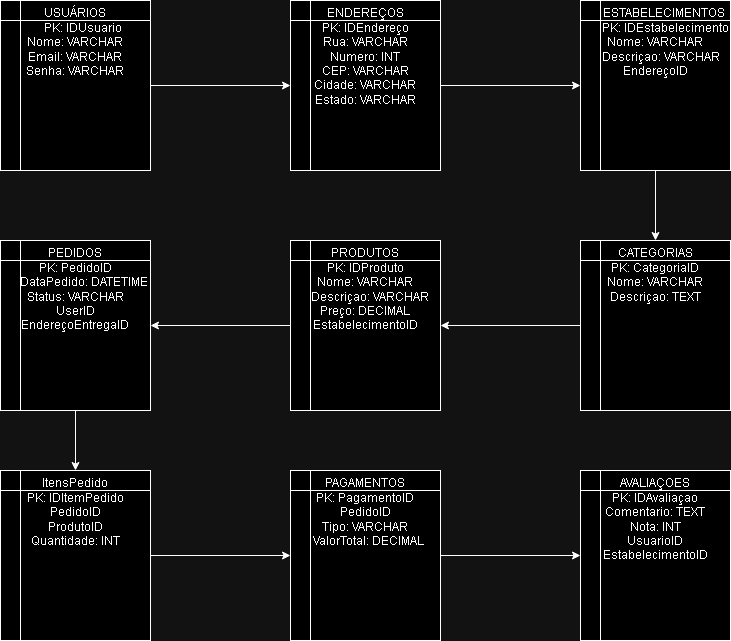

The diagram above was exported from draw.io. Its source (the exported page's mxGraphModel, read from the mxfile embedded in the PNG):
<mxGraphModel dx="1393" dy="797" grid="1" gridSize="10" guides="1" tooltips="1" connect="1" arrows="1" fold="1" page="1" pageScale="1" pageWidth="827" pageHeight="1169" math="0" shadow="0">
  <root>
    <mxCell id="0" />
    <mxCell id="1" parent="0" />
    <mxCell id="NNO0M-F3bPr31-ZXueHm-20" style="edgeStyle=orthogonalEdgeStyle;rounded=0;orthogonalLoop=1;jettySize=auto;html=1;exitX=1;exitY=0.5;exitDx=0;exitDy=0;entryX=0;entryY=0.5;entryDx=0;entryDy=0;" edge="1" parent="1" source="NNO0M-F3bPr31-ZXueHm-1" target="NNO0M-F3bPr31-ZXueHm-3">
      <mxGeometry relative="1" as="geometry" />
    </mxCell>
    <mxCell id="NNO0M-F3bPr31-ZXueHm-1" value="USUÁRIOS&lt;br&gt;&amp;nbsp; &amp;nbsp; &amp;nbsp;PK: IDUsuario&lt;br&gt;Nome: VARCHAR&lt;br&gt;Email: VARCHAR&lt;br&gt;Senha: VARCHAR&lt;br&gt;&lt;br&gt;&lt;br&gt;&lt;br&gt;&lt;br&gt;&lt;br&gt;&lt;br&gt;" style="shape=internalStorage;whiteSpace=wrap;html=1;backgroundOutline=1;dx=20;dy=20;align=center;" vertex="1" parent="1">
      <mxGeometry x="60" y="60" width="150" height="170" as="geometry" />
    </mxCell>
    <mxCell id="NNO0M-F3bPr31-ZXueHm-21" style="edgeStyle=orthogonalEdgeStyle;rounded=0;orthogonalLoop=1;jettySize=auto;html=1;exitX=1;exitY=0.5;exitDx=0;exitDy=0;" edge="1" parent="1" source="NNO0M-F3bPr31-ZXueHm-3" target="NNO0M-F3bPr31-ZXueHm-4">
      <mxGeometry relative="1" as="geometry" />
    </mxCell>
    <mxCell id="NNO0M-F3bPr31-ZXueHm-3" value="ENDEREÇOS&lt;br&gt;PK: IDEndereço&lt;br&gt;Rua: VARCHAR&lt;br&gt;Numero: INT&lt;br&gt;CEP: VARCHAR&lt;br&gt;Cidade: VARCHAR&lt;br&gt;Estado: VARCHAR&lt;br&gt;&lt;br&gt;&lt;br&gt;&lt;br&gt;&lt;br&gt;" style="shape=internalStorage;whiteSpace=wrap;html=1;backgroundOutline=1;" vertex="1" parent="1">
      <mxGeometry x="350" y="60" width="150" height="170" as="geometry" />
    </mxCell>
    <mxCell id="NNO0M-F3bPr31-ZXueHm-22" style="edgeStyle=orthogonalEdgeStyle;rounded=0;orthogonalLoop=1;jettySize=auto;html=1;exitX=0.5;exitY=1;exitDx=0;exitDy=0;entryX=0.5;entryY=0;entryDx=0;entryDy=0;" edge="1" parent="1" source="NNO0M-F3bPr31-ZXueHm-4" target="NNO0M-F3bPr31-ZXueHm-8">
      <mxGeometry relative="1" as="geometry" />
    </mxCell>
    <mxCell id="NNO0M-F3bPr31-ZXueHm-4" value="&amp;nbsp; &amp;nbsp; &amp;nbsp; ESTABELECIMENTOS&lt;br&gt;&amp;nbsp; &amp;nbsp; &amp;nbsp; &amp;nbsp;PK: IDEstabelecimento&lt;br&gt;Nome: VARCHAR&lt;br&gt;&amp;nbsp; &amp;nbsp; Descriçao: VARCHAR&lt;br&gt;EndereçoID&lt;br&gt;&lt;br&gt;&lt;br&gt;&lt;br&gt;&lt;br&gt;&lt;br&gt;&lt;br&gt;" style="shape=internalStorage;whiteSpace=wrap;html=1;backgroundOutline=1;" vertex="1" parent="1">
      <mxGeometry x="640" y="60" width="150" height="170" as="geometry" />
    </mxCell>
    <mxCell id="NNO0M-F3bPr31-ZXueHm-26" style="edgeStyle=orthogonalEdgeStyle;rounded=0;orthogonalLoop=1;jettySize=auto;html=1;exitX=1;exitY=0.5;exitDx=0;exitDy=0;entryX=0;entryY=0.5;entryDx=0;entryDy=0;" edge="1" parent="1" source="NNO0M-F3bPr31-ZXueHm-5" target="NNO0M-F3bPr31-ZXueHm-10">
      <mxGeometry relative="1" as="geometry" />
    </mxCell>
    <mxCell id="NNO0M-F3bPr31-ZXueHm-5" value="ItensPedido&lt;br&gt;PK: IDItemPedido&lt;br&gt;PedidoID&lt;br&gt;ProdutoID&lt;br&gt;Quantidade: INT&lt;br&gt;&lt;br&gt;&lt;br&gt;&lt;br&gt;&lt;br&gt;&lt;br&gt;&lt;br&gt;" style="shape=internalStorage;whiteSpace=wrap;html=1;backgroundOutline=1;" vertex="1" parent="1">
      <mxGeometry x="60" y="530" width="150" height="170" as="geometry" />
    </mxCell>
    <mxCell id="NNO0M-F3bPr31-ZXueHm-6" value="AVALIAÇOES&lt;br&gt;PK: IDAvaliaçao&lt;br&gt;Comentario: TEXT&lt;br&gt;Nota: INT&lt;br&gt;UsuarioID&lt;br&gt;EstabelecimentoID&lt;br&gt;&lt;br&gt;&lt;br&gt;&lt;br&gt;&lt;br&gt;&lt;br&gt;" style="shape=internalStorage;whiteSpace=wrap;html=1;backgroundOutline=1;" vertex="1" parent="1">
      <mxGeometry x="640" y="530" width="150" height="170" as="geometry" />
    </mxCell>
    <mxCell id="NNO0M-F3bPr31-ZXueHm-24" style="edgeStyle=orthogonalEdgeStyle;rounded=0;orthogonalLoop=1;jettySize=auto;html=1;exitX=0;exitY=0.5;exitDx=0;exitDy=0;entryX=1;entryY=0.5;entryDx=0;entryDy=0;" edge="1" parent="1" source="NNO0M-F3bPr31-ZXueHm-7" target="NNO0M-F3bPr31-ZXueHm-9">
      <mxGeometry relative="1" as="geometry" />
    </mxCell>
    <mxCell id="NNO0M-F3bPr31-ZXueHm-7" value="PRODUTOS&lt;br&gt;PK: IDProduto&lt;br&gt;Nome: VARCHAR&lt;br&gt;&amp;nbsp; &amp;nbsp;Descriçao: VARCHAR&lt;br&gt;Preço: DECIMAL&lt;br&gt;EstabelecimentoID&lt;br&gt;&lt;br&gt;&lt;br&gt;&lt;br&gt;&lt;br&gt;&lt;br&gt;" style="shape=internalStorage;whiteSpace=wrap;html=1;backgroundOutline=1;" vertex="1" parent="1">
      <mxGeometry x="350" y="300" width="150" height="170" as="geometry" />
    </mxCell>
    <mxCell id="NNO0M-F3bPr31-ZXueHm-23" style="edgeStyle=orthogonalEdgeStyle;rounded=0;orthogonalLoop=1;jettySize=auto;html=1;exitX=0;exitY=0.5;exitDx=0;exitDy=0;entryX=1;entryY=0.5;entryDx=0;entryDy=0;" edge="1" parent="1" source="NNO0M-F3bPr31-ZXueHm-8" target="NNO0M-F3bPr31-ZXueHm-7">
      <mxGeometry relative="1" as="geometry" />
    </mxCell>
    <mxCell id="NNO0M-F3bPr31-ZXueHm-8" value="CATEGORIAS&lt;br&gt;PK: CategoriaID&lt;br&gt;Nome: VARCHAR&lt;br&gt;Descriçao: TEXT&lt;br&gt;&lt;br&gt;&lt;br&gt;&lt;br&gt;&lt;br&gt;&lt;br&gt;&lt;br&gt;&lt;br&gt;" style="shape=internalStorage;whiteSpace=wrap;html=1;backgroundOutline=1;" vertex="1" parent="1">
      <mxGeometry x="640" y="300" width="150" height="170" as="geometry" />
    </mxCell>
    <mxCell id="NNO0M-F3bPr31-ZXueHm-25" style="edgeStyle=orthogonalEdgeStyle;rounded=0;orthogonalLoop=1;jettySize=auto;html=1;exitX=0.5;exitY=1;exitDx=0;exitDy=0;entryX=0.5;entryY=0;entryDx=0;entryDy=0;" edge="1" parent="1" source="NNO0M-F3bPr31-ZXueHm-9" target="NNO0M-F3bPr31-ZXueHm-5">
      <mxGeometry relative="1" as="geometry" />
    </mxCell>
    <mxCell id="NNO0M-F3bPr31-ZXueHm-9" value="PEDIDOS&lt;br&gt;PK: PedidoID&lt;br&gt;&amp;nbsp; &amp;nbsp; &amp;nbsp; DataPedido: DATETIME&lt;br&gt;Status: VARCHAR&lt;br&gt;UserID&lt;br&gt;EndereçoEntregaID&lt;br&gt;&lt;br&gt;&lt;br&gt;&lt;br&gt;&lt;br&gt;&lt;br&gt;" style="shape=internalStorage;whiteSpace=wrap;html=1;backgroundOutline=1;" vertex="1" parent="1">
      <mxGeometry x="60" y="300" width="150" height="170" as="geometry" />
    </mxCell>
    <mxCell id="NNO0M-F3bPr31-ZXueHm-27" style="edgeStyle=orthogonalEdgeStyle;rounded=0;orthogonalLoop=1;jettySize=auto;html=1;exitX=1;exitY=0.5;exitDx=0;exitDy=0;entryX=0;entryY=0.5;entryDx=0;entryDy=0;" edge="1" parent="1" source="NNO0M-F3bPr31-ZXueHm-10" target="NNO0M-F3bPr31-ZXueHm-6">
      <mxGeometry relative="1" as="geometry" />
    </mxCell>
    <mxCell id="NNO0M-F3bPr31-ZXueHm-10" value="PAGAMENTOS&lt;br&gt;PK: PagamentoID&lt;br&gt;PedidoID&lt;br&gt;Tipo: VARCHAR&lt;br&gt;&amp;nbsp; ValorTotal: DECIMAL&lt;br&gt;&lt;br&gt;&lt;br&gt;&lt;br&gt;&lt;br&gt;&lt;br&gt;&lt;br&gt;" style="shape=internalStorage;whiteSpace=wrap;html=1;backgroundOutline=1;" vertex="1" parent="1">
      <mxGeometry x="350" y="530" width="150" height="170" as="geometry" />
    </mxCell>
  </root>
</mxGraphModel>